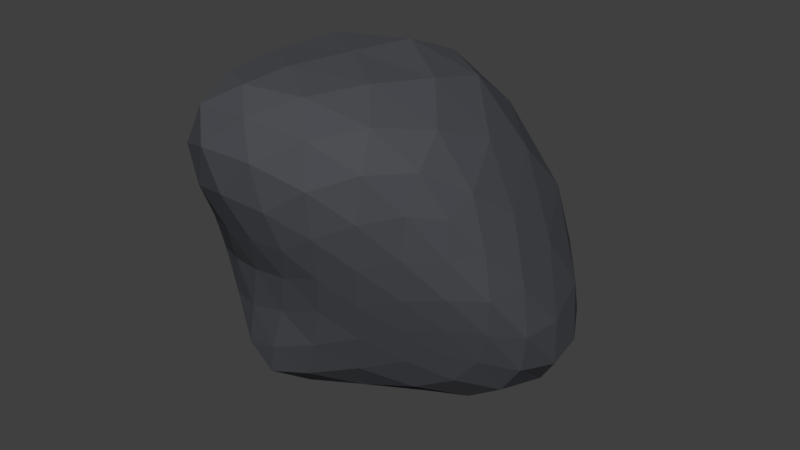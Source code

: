 # Source: asteroid.blend  (saved by Blender 2.78.0; exported with 4.5.12 LTS)
import bpy
from mathutils import Matrix  # noqa: F401  (used for matrix-valued properties, if any)

bpy.ops.wm.read_factory_settings(use_empty=True)
scene = bpy.context.scene
scene.name = 'Scene'

# ---- collections
col_collection_1 = bpy.data.collections.new('Collection 1'); scene.collection.children.link(col_collection_1)

# ---- materials (node trees are filled in below, after node groups)
mat_asteroid = bpy.data.materials.new('Asteroid')
mat_asteroid.alpha_threshold = 0.0
mat_asteroid.roughness = 0.5
mat_asteroid.line_color = (0.0, 0.0, 0.0, 1.0)

# ---- material node trees
mat_asteroid.use_nodes = True; mat_asteroid.node_tree.nodes.clear()
_N = mat_asteroid.node_tree.nodes; _L = mat_asteroid.node_tree.links
n0 = _N.new('ShaderNodeOutputMaterial'); n0.name = 'Material Output'; n0.location = (300, 300)
n1 = _N.new('ShaderNodeBsdfDiffuse'); n1.name = 'Diffuse BSDF'; n1.location = (10, 300)
n1.inputs[0].default_value = (0.07424, 0.07736, 0.08714, 1.0)
_L.new(n1.outputs[0], n0.inputs[0])
n0.is_active_output = True

# ---- world
world_world = bpy.data.worlds.new('World'); scene.world = world_world
world_world.color = (0.05088, 0.05088, 0.05088)
world_world.use_sun_shadow = False
world_world.sun_shadow_jitter_overblur = 0.0
world_world.cycles.sampling_method = 'MANUAL'

# ---- meshes
me_icosphere_003 = bpy.data.meshes.new('Icosphere.003')
me_icosphere_003.from_pydata([(0.06723, -0.7228, 0.4967), (0.9155, -0.1237, 0.7554), (-0.3545, -0.5751, 1.467), (-0.9384, -0.4026, 0.3008), (-0.4461, -0.4044, -0.7983), (0.7349, 0.02883, -0.3599), (0.01534, 1.084, 1.355), (-1.312, 0.2997, 0.5455), (-1.081, 0.8152, -0.9442), (0.1585, 1.309, -1.364), (1.138, 1.145, -0.6381), (-0.3363, 2.275, -0.3811), (-0.1716, -0.7539, 1.349), (-0.03635, -0.8565, 1.114), (0.03053, -0.8287, 0.7949), (0.3085, -0.708, 0.6527), (0.5645, -0.5812, 0.7866), (0.7679, -0.3553, 0.8251), (0.7804, -0.2419, 1.076), (0.5143, -0.3767, 1.341), (0.08352, -0.4964, 1.463), (0.825, -0.03504, -0.1125), (0.9016, -0.1068, 0.1737), (0.9253, -0.1368, 0.4791), (0.2335, -0.5949, 0.3015), (0.4134, -0.4119, 0.07648), (0.5899, -0.1834, -0.146), (-0.7622, -0.5367, 0.3872), (-0.5056, -0.675, 0.4643), (-0.1998, -0.7393, 0.5003), (-0.621, -0.7078, 1.311), (-0.8056, -0.692, 0.9896), (-0.8871, -0.5355, 0.6064), (-0.3375, -0.4749, -0.512), (-0.19, -0.5148, -0.1375), (-0.0526, -0.6091, 0.2094), (-0.8775, -0.3722, 0.05541), (-0.7677, -0.3837, -0.2703), (-0.6179, -0.434, -0.5961), (-0.1612, -0.3203, -0.7377), (0.1999, -0.1763, -0.6121), (0.5235, -0.05315, -0.477), (1.191, 0.7833, -0.2921), (1.144, 0.4143, 0.1323), (1.045, 0.1013, 0.4731), (0.9245, 0.2211, -0.4584), (1.1, 0.4938, -0.5924), (1.173, 0.8284, -0.675), (-0.04443, 0.6756, 1.517), (-0.1368, 0.1893, 1.534), (-0.2706, -0.2671, 1.521), (0.9379, 0.08809, 0.869), (0.798, 0.4501, 1.08), (0.4166, 0.8332, 1.318), (-1.271, 0.04385, 0.5228), (-1.179, -0.1772, 0.4573), (-1.057, -0.324, 0.3753), (-0.6925, -0.3926, 1.426), (-0.9665, -0.0798, 1.288), (-1.167, 0.1551, 0.9999), (-0.9732, 0.5044, -0.9393), (-0.7962, 0.1062, -0.8942), (-0.6209, -0.2418, -0.8805), (-1.07, -0.2399, 0.02934), (-1.243, 0.02274, -0.3586), (-1.266, 0.4062, -0.7256), (0.4361, 0.9204, -1.207), (0.6695, 0.4966, -1.004), (0.7425, 0.2093, -0.6789), (-0.3212, -0.1396, -0.9603), (-0.09858, 0.3367, -1.102), (0.08284, 0.8639, -1.27), (1.052, 1.242, -0.2257), (0.77, 1.374, 0.4158), (0.3578, 1.315, 0.98), (-0.4486, 1.006, 1.362), (-0.9466, 0.8149, 1.203), (-1.205, 0.535, 0.8741), (-1.48, 0.4151, 0.0621), (-1.519, 0.6498, -0.3663), (-1.319, 0.7964, -0.7018), (-0.8268, 1.033, -1.156), (-0.5149, 1.221, -1.375), (-0.1501, 1.322, -1.442), (0.3942, 1.463, -1.273), (0.6682, 1.494, -1.103), (0.9572, 1.349, -0.8963), (-0.3274, 2.166, 0.1054), (-0.2232, 1.835, 0.5119), (-0.109, 1.447, 0.9712), (0.8853, 1.596, -0.677), (0.4435, 2.023, -0.7136), (0.013, 2.244, -0.6506), (-0.6726, 2.115, 0.2003), (-0.993, 1.571, 0.3699), (-1.335, 0.7882, 0.3141), (-0.558, 2.155, -0.4217), (-0.8139, 1.805, -0.5358), (-1.02, 1.279, -0.8478), (-0.1616, 2.258, -1.006), (-0.0348, 2.101, -1.376), (0.05963, 1.736, -1.443), (0.1954, 2.211, -1.175), (0.5661, 1.879, -1.043), (0.3029, 1.941, -1.321), (-0.4406, 2.015, -1.104), (-0.313, 1.733, -1.439), (-0.724, 1.577, -1.177), (-0.9178, 1.833, 0.05852), (-1.168, 1.322, -0.3517), (-1.303, 1.137, -0.01093), (-0.6661, 1.796, 0.5352), (-1.035, 1.135, 0.6722), (-0.622, 1.366, 0.9133), (0.1593, 2.025, -0.07241), (0.313, 1.706, 0.4473), (0.7165, 1.694, -0.1778), (1.001, 0.9317, -0.9296), (0.9283, 0.5224, -0.845), (0.7391, 0.9674, -1.096), (-0.289, 0.7801, -1.257), (-0.4718, 0.1987, -1.051), (-0.6327, 0.6384, -1.128), (-1.438, 0.2857, -0.4366), (-1.243, -0.09187, 0.008801), (-1.406, 0.1125, -0.003009), (-0.9959, 0.3372, 1.319), (-0.661, 0.03333, 1.48), (-0.5975, 0.5246, 1.494), (0.7699, 0.9354, 0.8532), (1.012, 0.4515, 0.6039), (1.037, 0.8695, 0.2611), (0.3125, 0.4358, -1.085), (0.452, 0.1303, -0.8214), (0.05736, 0.009936, -0.9106), (-1.081, 0.0783, -0.6496), (-0.8409, -0.2335, -0.6266), (-1.008, -0.2009, -0.2956), (-1.103, -0.1577, 0.9265), (-1.011, -0.4101, 0.7787), (-0.9194, -0.4528, 1.17), (0.4197, 0.3554, 1.429), (0.2815, -0.1116, 1.485), (0.7112, 0.01709, 1.253), (1.179, 0.4348, -0.263), (1.085, 0.1105, 0.1304), (1.037, 0.1688, -0.1742), (0.3198, -0.2949, -0.2602), (0.1256, -0.4842, -0.03513), (-0.007239, -0.4038, -0.3961), (-0.4995, -0.4893, -0.22), (-0.3514, -0.5766, 0.1561), (-0.6385, -0.4908, 0.1033), (-0.6579, -0.7472, 0.7511), (-0.3266, -0.8527, 0.8234), (-0.4673, -0.8574, 1.111), (0.6676, -0.2832, 0.1631), (0.7288, -0.3482, 0.4972), (0.4959, -0.5158, 0.424), (0.2745, -0.6848, 1.286), (0.3302, -0.7609, 1.001), (0.5848, -0.5487, 1.109)], [], [(0, 15, 14), (1, 17, 23), (0, 14, 29), (0, 29, 35), (0, 35, 24), (1, 23, 44), (2, 20, 50), (3, 32, 56), (4, 38, 62), (5, 41, 68), (1, 44, 51), (2, 50, 57), (3, 56, 63), (4, 62, 69), (5, 68, 45), (6, 74, 89), (7, 77, 95), (8, 80, 98), (9, 83, 101), (10, 86, 90), (92, 99, 11), (91, 102, 92), (90, 103, 91), (92, 102, 99), (102, 100, 99), (91, 103, 102), (103, 104, 102), (102, 104, 100), (104, 101, 100), (90, 86, 103), (86, 85, 103), (103, 85, 104), (85, 84, 104), (104, 84, 101), (84, 9, 101), (99, 96, 11), (100, 105, 99), (101, 106, 100), (99, 105, 96), (105, 97, 96), (100, 106, 105), (106, 107, 105), (105, 107, 97), (107, 98, 97), (101, 83, 106), (83, 82, 106), (106, 82, 107), (82, 81, 107), (107, 81, 98), (81, 8, 98), (96, 93, 11), (97, 108, 96), (98, 109, 97), (96, 108, 93), (108, 94, 93), (97, 109, 108), (109, 110, 108), (108, 110, 94), (110, 95, 94), (98, 80, 109), (80, 79, 109), (109, 79, 110), (79, 78, 110), (110, 78, 95), (78, 7, 95), (93, 87, 11), (94, 111, 93), (95, 112, 94), (93, 111, 87), (111, 88, 87), (94, 112, 111), (112, 113, 111), (111, 113, 88), (113, 89, 88), (95, 77, 112), (77, 76, 112), (112, 76, 113), (76, 75, 113), (113, 75, 89), (75, 6, 89), (87, 92, 11), (88, 114, 87), (89, 115, 88), (87, 114, 92), (114, 91, 92), (88, 115, 114), (115, 116, 114), (114, 116, 91), (116, 90, 91), (89, 74, 115), (74, 73, 115), (115, 73, 116), (73, 72, 116), (116, 72, 90), (72, 10, 90), (47, 86, 10), (46, 117, 47), (45, 118, 46), (47, 117, 86), (117, 85, 86), (46, 118, 117), (118, 119, 117), (117, 119, 85), (119, 84, 85), (45, 68, 118), (68, 67, 118), (118, 67, 119), (67, 66, 119), (119, 66, 84), (66, 9, 84), (71, 83, 9), (70, 120, 71), (69, 121, 70), (71, 120, 83), (120, 82, 83), (70, 121, 120), (121, 122, 120), (120, 122, 82), (122, 81, 82), (69, 62, 121), (62, 61, 121), (121, 61, 122), (61, 60, 122), (122, 60, 81), (60, 8, 81), (65, 80, 8), (64, 123, 65), (63, 124, 64), (65, 123, 80), (123, 79, 80), (64, 124, 123), (124, 125, 123), (123, 125, 79), (125, 78, 79), (63, 56, 124), (56, 55, 124), (124, 55, 125), (55, 54, 125), (125, 54, 78), (54, 7, 78), (59, 77, 7), (58, 126, 59), (57, 127, 58), (59, 126, 77), (126, 76, 77), (58, 127, 126), (127, 128, 126), (126, 128, 76), (128, 75, 76), (57, 50, 127), (50, 49, 127), (127, 49, 128), (49, 48, 128), (128, 48, 75), (48, 6, 75), (53, 74, 6), (52, 129, 53), (51, 130, 52), (53, 129, 74), (129, 73, 74), (52, 130, 129), (130, 131, 129), (129, 131, 73), (131, 72, 73), (51, 44, 130), (44, 43, 130), (130, 43, 131), (43, 42, 131), (131, 42, 72), (42, 10, 72), (66, 71, 9), (67, 132, 66), (68, 133, 67), (66, 132, 71), (132, 70, 71), (67, 133, 132), (133, 134, 132), (132, 134, 70), (134, 69, 70), (68, 41, 133), (41, 40, 133), (133, 40, 134), (40, 39, 134), (134, 39, 69), (39, 4, 69), (60, 65, 8), (61, 135, 60), (62, 136, 61), (60, 135, 65), (135, 64, 65), (61, 136, 135), (136, 137, 135), (135, 137, 64), (137, 63, 64), (62, 38, 136), (38, 37, 136), (136, 37, 137), (37, 36, 137), (137, 36, 63), (36, 3, 63), (54, 59, 7), (55, 138, 54), (56, 139, 55), (54, 138, 59), (138, 58, 59), (55, 139, 138), (139, 140, 138), (138, 140, 58), (140, 57, 58), (56, 32, 139), (32, 31, 139), (139, 31, 140), (31, 30, 140), (140, 30, 57), (30, 2, 57), (48, 53, 6), (49, 141, 48), (50, 142, 49), (48, 141, 53), (141, 52, 53), (49, 142, 141), (142, 143, 141), (141, 143, 52), (143, 51, 52), (50, 20, 142), (20, 19, 142), (142, 19, 143), (19, 18, 143), (143, 18, 51), (18, 1, 51), (42, 47, 10), (43, 144, 42), (44, 145, 43), (42, 144, 47), (144, 46, 47), (43, 145, 144), (145, 146, 144), (144, 146, 46), (146, 45, 46), (44, 23, 145), (23, 22, 145), (145, 22, 146), (22, 21, 146), (146, 21, 45), (21, 5, 45), (26, 41, 5), (25, 147, 26), (24, 148, 25), (26, 147, 41), (147, 40, 41), (25, 148, 147), (148, 149, 147), (147, 149, 40), (149, 39, 40), (24, 35, 148), (35, 34, 148), (148, 34, 149), (34, 33, 149), (149, 33, 39), (33, 4, 39), (33, 38, 4), (34, 150, 33), (35, 151, 34), (33, 150, 38), (150, 37, 38), (34, 151, 150), (151, 152, 150), (150, 152, 37), (152, 36, 37), (35, 29, 151), (29, 28, 151), (151, 28, 152), (28, 27, 152), (152, 27, 36), (27, 3, 36), (27, 32, 3), (28, 153, 27), (29, 154, 28), (27, 153, 32), (153, 31, 32), (28, 154, 153), (154, 155, 153), (153, 155, 31), (155, 30, 31), (29, 14, 154), (14, 13, 154), (154, 13, 155), (13, 12, 155), (155, 12, 30), (12, 2, 30), (21, 26, 5), (22, 156, 21), (23, 157, 22), (21, 156, 26), (156, 25, 26), (22, 157, 156), (157, 158, 156), (156, 158, 25), (158, 24, 25), (23, 17, 157), (17, 16, 157), (157, 16, 158), (16, 15, 158), (158, 15, 24), (15, 0, 24), (12, 20, 2), (13, 159, 12), (14, 160, 13), (12, 159, 20), (159, 19, 20), (13, 160, 159), (160, 161, 159), (159, 161, 19), (161, 18, 19), (14, 15, 160), (15, 16, 160), (160, 16, 161), (16, 17, 161), (161, 17, 18), (17, 1, 18)])
me_icosphere_003.materials.append(mat_asteroid)
me_icosphere_003.use_remesh_preserve_volume = False
me_icosphere_003.use_remesh_preserve_attributes = False
me_icosphere_003.use_mirror_vertex_groups = False
me_icosphere_003.update()

# ---- objects
ob_asteroid = bpy.data.objects.new('Asteroid', me_icosphere_003)

# ---- transforms, parenting, visibility, modifiers, constraints
ob_asteroid.location = (0.0, 0.0, 0.0)
ob_asteroid.lineart.crease_threshold = 0.0

# ---- collection membership
col_collection_1.objects.link(ob_asteroid)

# ---- scene / render settings (as saved in the file)
scene.frame_start = 1; scene.frame_end = 250; scene.frame_set(1)
scene.render.engine = 'CYCLES'
scene.render.resolution_percentage = 50
scene.render.dither_intensity = 0.0
scene.cycles.use_denoising = False
scene.cycles.samples = 128
scene.cycles.sampling_pattern = 'TABULATED_SOBOL'
scene.cycles.light_sampling_threshold = 0.0
scene.cycles.use_adaptive_sampling = False
scene.cycles.use_light_tree = False
scene.cycles.blur_glossy = 0.0
scene.cycles.sample_clamp_indirect = 0.0
scene.view_settings.view_transform = 'Standard'
bpy.context.view_layer.update()

# ---- added for rendering (the .blend has no active camera and no usable light): camera, sun
cam_auto = bpy.data.cameras.new('AutoCamera')
cam_auto.lens = 50.0
cam_auto.sensor_width = 36.0
cam_auto.clip_end = 1000.0
ob_auto_camera = bpy.data.objects.new('AutoCamera', cam_auto)
scene.collection.objects.link(ob_auto_camera)
ob_auto_camera.location = (4.55579, -4.95467, 3.82125)
ob_auto_camera.rotation_euler = (1.09748, -7.21219e-08, 0.694738)
scene.camera = ob_auto_camera
light_auto_sun = bpy.data.lights.new('AutoSun', 'SUN')
light_auto_sun.energy = 3.0
light_auto_sun.angle = 0.0523599
ob_auto_sun = bpy.data.objects.new('AutoSun', light_auto_sun)
scene.collection.objects.link(ob_auto_sun)
ob_auto_sun.rotation_euler = (0.872665, 0.174533, 0.523599)
bpy.context.view_layer.update()
